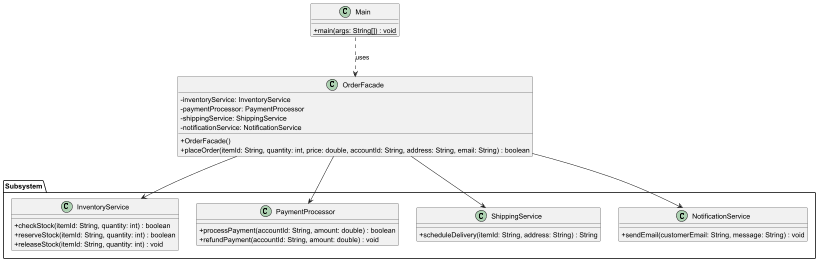

The diagram above was rendered by PlantUML. Its source (embedded in the PNG):
@startuml
skinparam classAttributeIconSize 0

class Main {
    + {static} main(args: String[]) : void
}

class OrderFacade {
    - inventoryService: InventoryService
    - paymentProcessor: PaymentProcessor
    - shippingService: ShippingService
    - notificationService: NotificationService
    + OrderFacade()
    + placeOrder(itemId: String, quantity: int, price: double, accountId: String, address: String, email: String) : boolean
}

package "Subsystem" {
    class InventoryService {
        + checkStock(itemId: String, quantity: int) : boolean
        + reserveStock(itemId: String, quantity: int) : boolean
        + releaseStock(itemId: String, quantity: int) : void
    }

    class PaymentProcessor {
        + processPayment(accountId: String, amount: double) : boolean
        + refundPayment(accountId: String, amount: double) : void
    }

    class ShippingService {
        + scheduleDelivery(itemId: String, address: String) : String
    }

    class NotificationService {
        + sendEmail(customerEmail: String, message: String) : void
    }
}

Main ..> OrderFacade : uses
OrderFacade --> InventoryService
OrderFacade --> PaymentProcessor
OrderFacade --> ShippingService
OrderFacade --> NotificationService

@enduml